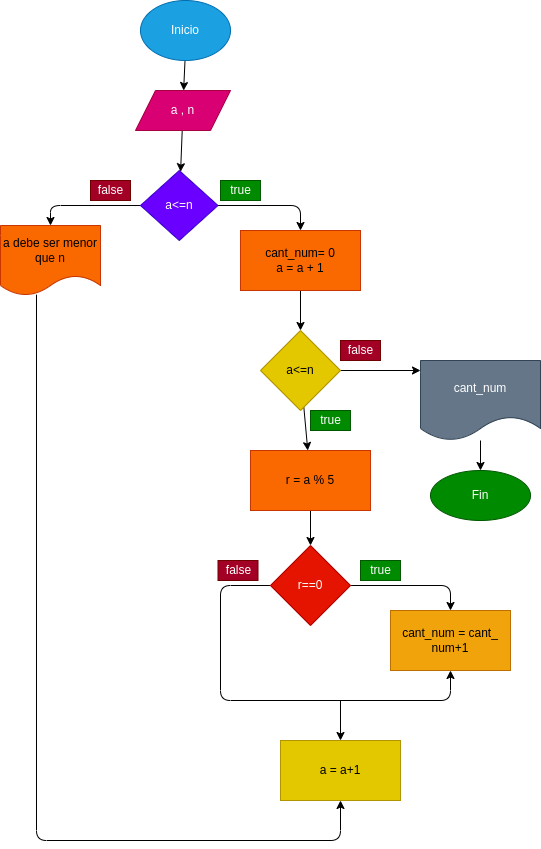

The diagram above was exported from draw.io. Its source (the exported page's mxGraphModel, read from the mxfile embedded in the PNG):
<mxGraphModel dx="309" dy="409" grid="1" gridSize="10" guides="1" tooltips="1" connect="1" arrows="1" fold="1" page="1" pageScale="1" pageWidth="827" pageHeight="1169" math="0" shadow="0">
  <root>
    <mxCell id="0" />
    <mxCell id="1" parent="0" />
    <mxCell id="4" value="" style="edgeStyle=none;html=1;" parent="1" source="2" target="3" edge="1">
      <mxGeometry relative="1" as="geometry" />
    </mxCell>
    <mxCell id="2" value="Inicio" style="ellipse;whiteSpace=wrap;html=1;fillColor=#1ba1e2;fontColor=#ffffff;strokeColor=#006EAF;" parent="1" vertex="1">
      <mxGeometry x="160" width="90" height="60" as="geometry" />
    </mxCell>
    <mxCell id="6" value="" style="edgeStyle=none;html=1;" parent="1" source="3" target="5" edge="1">
      <mxGeometry relative="1" as="geometry" />
    </mxCell>
    <mxCell id="3" value="a , n" style="shape=parallelogram;perimeter=parallelogramPerimeter;whiteSpace=wrap;html=1;fixedSize=1;fillColor=#d80073;fontColor=#ffffff;strokeColor=#A50040;" parent="1" vertex="1">
      <mxGeometry x="155" y="90" width="95" height="40" as="geometry" />
    </mxCell>
    <mxCell id="8" value="" style="edgeStyle=none;html=1;" parent="1" source="5" target="7" edge="1">
      <mxGeometry relative="1" as="geometry">
        <Array as="points">
          <mxPoint x="320" y="205" />
        </Array>
      </mxGeometry>
    </mxCell>
    <mxCell id="10" value="" style="edgeStyle=none;html=1;entryX=0.5;entryY=0;entryDx=0;entryDy=0;" parent="1" source="5" target="9" edge="1">
      <mxGeometry relative="1" as="geometry">
        <Array as="points">
          <mxPoint x="70" y="205" />
        </Array>
      </mxGeometry>
    </mxCell>
    <mxCell id="5" value="a&amp;lt;=n" style="rhombus;whiteSpace=wrap;html=1;fillColor=#6a00ff;fontColor=#ffffff;strokeColor=#3700CC;" parent="1" vertex="1">
      <mxGeometry x="160" y="170" width="77.5" height="70" as="geometry" />
    </mxCell>
    <mxCell id="12" value="" style="edgeStyle=none;html=1;" parent="1" source="7" target="11" edge="1">
      <mxGeometry relative="1" as="geometry" />
    </mxCell>
    <mxCell id="7" value="cant_num= 0&lt;br&gt;a = a + 1" style="whiteSpace=wrap;html=1;fillColor=#fa6800;fontColor=#000000;strokeColor=#C73500;" parent="1" vertex="1">
      <mxGeometry x="260" y="230" width="120" height="60" as="geometry" />
    </mxCell>
    <mxCell id="9" value="a debe ser menor que n" style="shape=document;whiteSpace=wrap;html=1;boundedLbl=1;size=0.2857142857142857;fillColor=#fa6800;fontColor=#000000;strokeColor=#C73500;" parent="1" vertex="1">
      <mxGeometry x="20" y="225" width="100" height="70" as="geometry" />
    </mxCell>
    <mxCell id="14" value="" style="edgeStyle=none;html=1;" parent="1" source="11" target="13" edge="1">
      <mxGeometry relative="1" as="geometry" />
    </mxCell>
    <mxCell id="24" value="" style="edgeStyle=none;html=1;" parent="1" source="11" target="23" edge="1">
      <mxGeometry relative="1" as="geometry">
        <Array as="points">
          <mxPoint x="440" y="370" />
        </Array>
      </mxGeometry>
    </mxCell>
    <mxCell id="11" value="a&amp;lt;=n" style="rhombus;whiteSpace=wrap;html=1;fillColor=#e3c800;fontColor=#000000;strokeColor=#B09500;" parent="1" vertex="1">
      <mxGeometry x="280" y="330" width="80" height="80" as="geometry" />
    </mxCell>
    <mxCell id="18" value="" style="edgeStyle=none;html=1;" parent="1" source="13" target="17" edge="1">
      <mxGeometry relative="1" as="geometry" />
    </mxCell>
    <mxCell id="13" value="r = a % 5" style="whiteSpace=wrap;html=1;fillColor=#fa6800;fontColor=#000000;strokeColor=#C73500;" parent="1" vertex="1">
      <mxGeometry x="270" y="450" width="120" height="60" as="geometry" />
    </mxCell>
    <mxCell id="20" value="" style="edgeStyle=none;html=1;" parent="1" source="17" target="19" edge="1">
      <mxGeometry relative="1" as="geometry">
        <Array as="points">
          <mxPoint x="470" y="585" />
        </Array>
      </mxGeometry>
    </mxCell>
    <mxCell id="21" style="edgeStyle=none;html=1;exitX=0;exitY=0.5;exitDx=0;exitDy=0;entryX=0.5;entryY=1;entryDx=0;entryDy=0;" parent="1" source="17" target="19" edge="1">
      <mxGeometry relative="1" as="geometry">
        <Array as="points">
          <mxPoint x="240" y="585" />
          <mxPoint x="240" y="700" />
          <mxPoint x="470" y="700" />
        </Array>
      </mxGeometry>
    </mxCell>
    <mxCell id="17" value="r==0" style="rhombus;whiteSpace=wrap;html=1;fillColor=#e51400;fontColor=#ffffff;strokeColor=#B20000;" parent="1" vertex="1">
      <mxGeometry x="290" y="545" width="80" height="80" as="geometry" />
    </mxCell>
    <mxCell id="19" value="cant_num = cant_ num+1" style="whiteSpace=wrap;html=1;fillColor=#f0a30a;fontColor=#000000;strokeColor=#BD7000;" parent="1" vertex="1">
      <mxGeometry x="410" y="610" width="120" height="60" as="geometry" />
    </mxCell>
    <mxCell id="22" value="" style="endArrow=classic;html=1;" parent="1" edge="1">
      <mxGeometry width="50" height="50" relative="1" as="geometry">
        <mxPoint x="360" y="700" as="sourcePoint" />
        <mxPoint x="360" y="740" as="targetPoint" />
      </mxGeometry>
    </mxCell>
    <mxCell id="26" value="" style="edgeStyle=none;html=1;" parent="1" source="23" target="25" edge="1">
      <mxGeometry relative="1" as="geometry" />
    </mxCell>
    <mxCell id="23" value="cant_num" style="shape=document;whiteSpace=wrap;html=1;boundedLbl=1;fillColor=#647687;fontColor=#ffffff;strokeColor=#314354;" parent="1" vertex="1">
      <mxGeometry x="440" y="360" width="120" height="80" as="geometry" />
    </mxCell>
    <mxCell id="25" value="Fin" style="ellipse;whiteSpace=wrap;html=1;fillColor=#008a00;fontColor=#ffffff;strokeColor=#005700;" parent="1" vertex="1">
      <mxGeometry x="450" y="470" width="100" height="50" as="geometry" />
    </mxCell>
    <mxCell id="27" value="a = a+1" style="rounded=0;whiteSpace=wrap;html=1;fillColor=#e3c800;fontColor=#000000;strokeColor=#B09500;" parent="1" vertex="1">
      <mxGeometry x="300" y="740" width="120" height="60" as="geometry" />
    </mxCell>
    <mxCell id="28" value="true" style="text;html=1;align=center;verticalAlign=middle;resizable=0;points=[];autosize=1;strokeColor=#005700;fillColor=#008a00;fontColor=#ffffff;" parent="1" vertex="1">
      <mxGeometry x="240" y="180" width="40" height="20" as="geometry" />
    </mxCell>
    <mxCell id="29" value="false" style="text;html=1;align=center;verticalAlign=middle;resizable=0;points=[];autosize=1;strokeColor=#6F0000;fillColor=#a20025;fontColor=#ffffff;" parent="1" vertex="1">
      <mxGeometry x="110" y="180" width="40" height="20" as="geometry" />
    </mxCell>
    <mxCell id="30" value="false" style="text;html=1;align=center;verticalAlign=middle;resizable=0;points=[];autosize=1;strokeColor=#6F0000;fillColor=#a20025;fontColor=#ffffff;" parent="1" vertex="1">
      <mxGeometry x="360" y="340" width="40" height="20" as="geometry" />
    </mxCell>
    <mxCell id="31" value="true" style="text;html=1;align=center;verticalAlign=middle;resizable=0;points=[];autosize=1;strokeColor=#005700;fillColor=#008a00;fontColor=#ffffff;" parent="1" vertex="1">
      <mxGeometry x="330" y="410" width="40" height="20" as="geometry" />
    </mxCell>
    <mxCell id="32" value="true" style="text;html=1;align=center;verticalAlign=middle;resizable=0;points=[];autosize=1;strokeColor=#005700;fillColor=#008a00;fontColor=#ffffff;" parent="1" vertex="1">
      <mxGeometry x="380" y="560" width="40" height="20" as="geometry" />
    </mxCell>
    <mxCell id="33" value="false" style="text;html=1;align=center;verticalAlign=middle;resizable=0;points=[];autosize=1;strokeColor=#6F0000;fillColor=#a20025;fontColor=#ffffff;" parent="1" vertex="1">
      <mxGeometry x="237.5" y="560" width="40" height="20" as="geometry" />
    </mxCell>
    <mxCell id="34" value="" style="endArrow=classic;html=1;exitX=0.36;exitY=0.988;exitDx=0;exitDy=0;exitPerimeter=0;entryX=0.5;entryY=1;entryDx=0;entryDy=0;" parent="1" source="9" target="27" edge="1">
      <mxGeometry width="50" height="50" relative="1" as="geometry">
        <mxPoint x="60" y="380" as="sourcePoint" />
        <mxPoint x="110" y="330" as="targetPoint" />
        <Array as="points">
          <mxPoint x="56" y="840" />
          <mxPoint x="360" y="840" />
        </Array>
      </mxGeometry>
    </mxCell>
  </root>
</mxGraphModel>